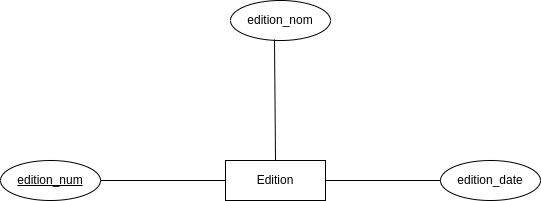

The diagram above was exported from draw.io. Its source (the exported page's mxGraphModel, read from the mxfile embedded in the PNG):
<mxGraphModel dx="1042" dy="679" grid="1" gridSize="10" guides="1" tooltips="1" connect="1" arrows="1" fold="1" page="1" pageScale="1" pageWidth="850" pageHeight="1100" math="0" shadow="0">
  <root>
    <mxCell id="0" />
    <mxCell id="1" parent="0" />
    <mxCell id="BRIt_6sVaFHz-nKw2nj3-1" value="Edition" style="whiteSpace=wrap;html=1;align=center;" vertex="1" parent="1">
      <mxGeometry x="325" y="210" width="100" height="40" as="geometry" />
    </mxCell>
    <mxCell id="BRIt_6sVaFHz-nKw2nj3-2" value="&lt;u&gt;edition_num&lt;/u&gt;" style="ellipse;whiteSpace=wrap;html=1;align=center;" vertex="1" parent="1">
      <mxGeometry x="100" y="210" width="100" height="40" as="geometry" />
    </mxCell>
    <mxCell id="BRIt_6sVaFHz-nKw2nj3-3" value="edition_nom" style="ellipse;whiteSpace=wrap;html=1;align=center;" vertex="1" parent="1">
      <mxGeometry x="330" y="50" width="100" height="40" as="geometry" />
    </mxCell>
    <mxCell id="BRIt_6sVaFHz-nKw2nj3-4" value="edition_date" style="ellipse;whiteSpace=wrap;html=1;align=center;" vertex="1" parent="1">
      <mxGeometry x="540" y="210" width="100" height="40" as="geometry" />
    </mxCell>
    <mxCell id="BRIt_6sVaFHz-nKw2nj3-5" value="" style="endArrow=none;html=1;rounded=0;exitX=1;exitY=0.5;exitDx=0;exitDy=0;" edge="1" parent="1" source="BRIt_6sVaFHz-nKw2nj3-2" target="BRIt_6sVaFHz-nKw2nj3-1">
      <mxGeometry relative="1" as="geometry">
        <mxPoint x="220" y="230" as="sourcePoint" />
        <mxPoint x="340" y="229.5" as="targetPoint" />
      </mxGeometry>
    </mxCell>
    <mxCell id="BRIt_6sVaFHz-nKw2nj3-6" value="" style="endArrow=none;html=1;rounded=0;exitX=1;exitY=0.5;exitDx=0;exitDy=0;entryX=0;entryY=0.5;entryDx=0;entryDy=0;" edge="1" parent="1" source="BRIt_6sVaFHz-nKw2nj3-1" target="BRIt_6sVaFHz-nKw2nj3-4">
      <mxGeometry relative="1" as="geometry">
        <mxPoint x="445" y="229.5" as="sourcePoint" />
        <mxPoint x="570" y="229.5" as="targetPoint" />
      </mxGeometry>
    </mxCell>
    <mxCell id="BRIt_6sVaFHz-nKw2nj3-7" value="" style="endArrow=none;html=1;rounded=0;exitX=0.44;exitY=0.975;exitDx=0;exitDy=0;entryX=0.5;entryY=0;entryDx=0;entryDy=0;exitPerimeter=0;" edge="1" parent="1" source="BRIt_6sVaFHz-nKw2nj3-3" target="BRIt_6sVaFHz-nKw2nj3-1">
      <mxGeometry relative="1" as="geometry">
        <mxPoint x="220" y="250" as="sourcePoint" />
        <mxPoint x="345" y="250" as="targetPoint" />
      </mxGeometry>
    </mxCell>
  </root>
</mxGraphModel>